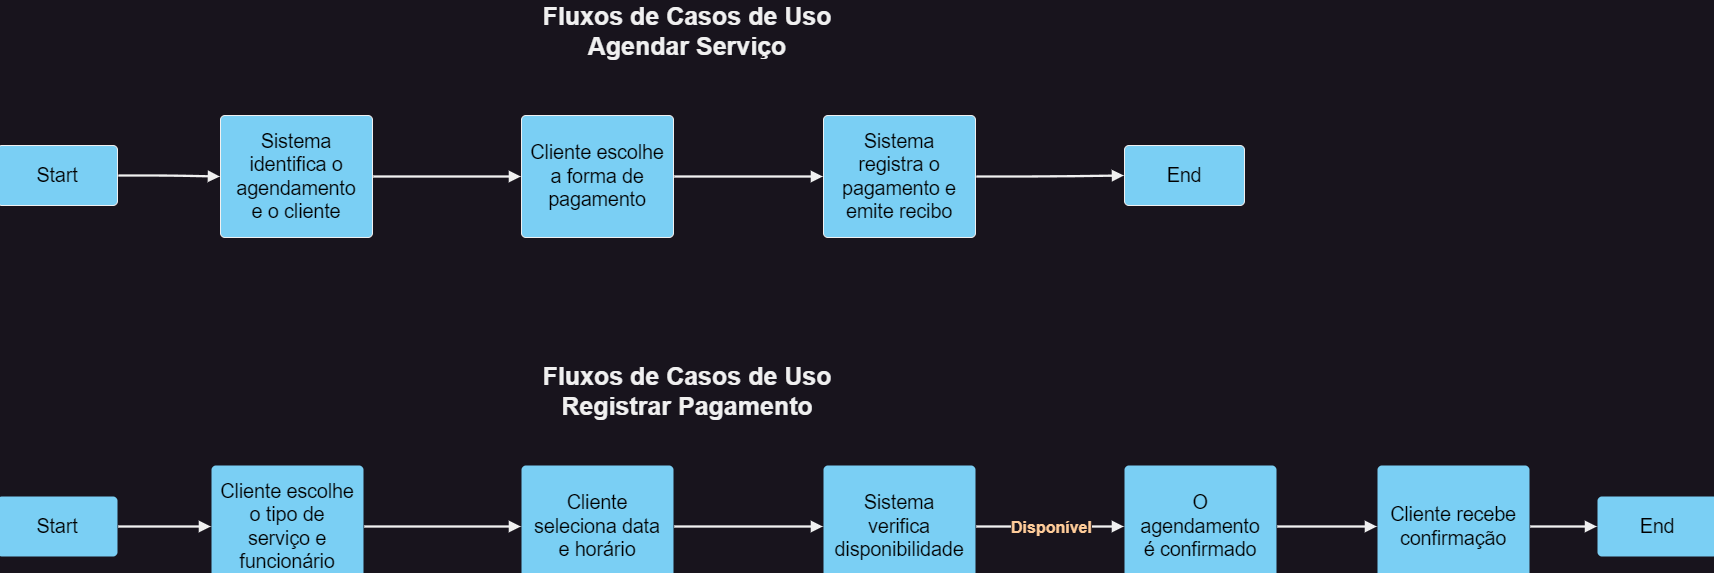

The diagram above was exported from draw.io. Its source (the exported page's mxGraphModel, read from the mxfile embedded in the PNG):
<mxGraphModel dx="2555" dy="2185" grid="1" gridSize="10" guides="1" tooltips="1" connect="1" arrows="1" fold="1" page="1" pageScale="1" pageWidth="827" pageHeight="1169" math="0" shadow="0">
  <root>
    <mxCell id="0" />
    <mxCell id="1" parent="0" />
    <mxCell id="PhTnd2z_x6G6LJ5Q7B7a-25" value="&lt;font color=&quot;#000000&quot;&gt;Start&lt;/font&gt;" style="html=1;overflow=block;blockSpacing=1;whiteSpace=wrap;fontSize=19.5;spacing=3.8;rounded=1;absoluteArcSize=1;arcSize=9;strokeWidth=NaN;lucidId=~SLpFj8wNU6b;fillColor=#7acff4;" vertex="1" parent="1">
      <mxGeometry x="-780" y="-1000" width="120" height="60" as="geometry" />
    </mxCell>
    <mxCell id="PhTnd2z_x6G6LJ5Q7B7a-26" value="&lt;font color=&quot;#000000&quot;&gt;Sistema identifica o agendamento e o cliente&lt;/font&gt;" style="html=1;overflow=block;blockSpacing=1;whiteSpace=wrap;fontSize=19.5;spacing=9;rounded=1;absoluteArcSize=1;arcSize=9;strokeWidth=NaN;lucidId=~SLpL1WmM1Yi;fillColor=#7acff4;" vertex="1" parent="1">
      <mxGeometry x="-557" y="-1030" width="152" height="122" as="geometry" />
    </mxCell>
    <mxCell id="PhTnd2z_x6G6LJ5Q7B7a-27" value="&lt;font color=&quot;#000000&quot;&gt;Cliente escolhe a forma de pagamento&lt;/font&gt;" style="html=1;overflow=block;blockSpacing=1;whiteSpace=wrap;fontSize=19.5;spacing=9;rounded=1;absoluteArcSize=1;arcSize=9;strokeWidth=NaN;lucidId=~SLp7Q3scoEy;fillColor=#7acff4;" vertex="1" parent="1">
      <mxGeometry x="-256" y="-1030" width="152" height="122" as="geometry" />
    </mxCell>
    <mxCell id="PhTnd2z_x6G6LJ5Q7B7a-28" value="&lt;font color=&quot;#000000&quot;&gt;Sistema registra o pagamento e emite recibo&lt;/font&gt;" style="html=1;overflow=block;blockSpacing=1;whiteSpace=wrap;fontSize=19.5;spacing=9;rounded=1;absoluteArcSize=1;arcSize=9;strokeWidth=NaN;lucidId=~SLp~zp5Z3lR;fillColor=#7acff4;" vertex="1" parent="1">
      <mxGeometry x="46" y="-1030" width="152" height="122" as="geometry" />
    </mxCell>
    <mxCell id="PhTnd2z_x6G6LJ5Q7B7a-29" value="&lt;font color=&quot;#000000&quot;&gt;End&lt;/font&gt;" style="html=1;overflow=block;blockSpacing=1;whiteSpace=wrap;fontSize=19.5;spacing=3.8;rounded=1;absoluteArcSize=1;arcSize=9;strokeWidth=NaN;lucidId=~SLp0mU9Fr6u;fillColor=#7acff4;" vertex="1" parent="1">
      <mxGeometry x="347" y="-1000" width="120" height="60" as="geometry" />
    </mxCell>
    <mxCell id="PhTnd2z_x6G6LJ5Q7B7a-30" value="" style="html=1;jettySize=18;whiteSpace=wrap;fontSize=13;strokeOpacity=100;strokeWidth=2.3;rounded=1;arcSize=48;edgeStyle=orthogonalEdgeStyle;startArrow=none;endArrow=block;endFill=1;exitX=1.006;exitY=0.5;exitPerimeter=0;entryX=-0.005;entryY=0.5;entryPerimeter=0;lucidId=~SLp177HzJKx;" edge="1" parent="1" source="PhTnd2z_x6G6LJ5Q7B7a-25" target="PhTnd2z_x6G6LJ5Q7B7a-26">
      <mxGeometry width="100" height="100" relative="1" as="geometry">
        <Array as="points" />
      </mxGeometry>
    </mxCell>
    <mxCell id="PhTnd2z_x6G6LJ5Q7B7a-31" value="" style="html=1;jettySize=18;whiteSpace=wrap;fontSize=13;strokeOpacity=100;strokeWidth=2.3;rounded=1;arcSize=48;edgeStyle=orthogonalEdgeStyle;startArrow=none;endArrow=block;endFill=1;exitX=1.005;exitY=0.5;exitPerimeter=0;entryX=-0.005;entryY=0.5;entryPerimeter=0;lucidId=~SLp6FO-Q3h2;" edge="1" parent="1" source="PhTnd2z_x6G6LJ5Q7B7a-26" target="PhTnd2z_x6G6LJ5Q7B7a-27">
      <mxGeometry width="100" height="100" relative="1" as="geometry">
        <Array as="points" />
      </mxGeometry>
    </mxCell>
    <mxCell id="PhTnd2z_x6G6LJ5Q7B7a-32" value="" style="html=1;jettySize=18;whiteSpace=wrap;fontSize=13;strokeOpacity=100;strokeWidth=2.3;rounded=1;arcSize=48;edgeStyle=orthogonalEdgeStyle;startArrow=none;endArrow=block;endFill=1;exitX=1.005;exitY=0.5;exitPerimeter=0;entryX=-0.005;entryY=0.5;entryPerimeter=0;lucidId=~SLp9Xm-ueDp;" edge="1" parent="1" source="PhTnd2z_x6G6LJ5Q7B7a-27" target="PhTnd2z_x6G6LJ5Q7B7a-28">
      <mxGeometry width="100" height="100" relative="1" as="geometry">
        <Array as="points" />
      </mxGeometry>
    </mxCell>
    <mxCell id="PhTnd2z_x6G6LJ5Q7B7a-33" value="" style="html=1;jettySize=18;whiteSpace=wrap;fontSize=13;strokeOpacity=100;strokeWidth=2.3;rounded=1;arcSize=48;edgeStyle=orthogonalEdgeStyle;startArrow=none;endArrow=block;endFill=1;exitX=1.005;exitY=0.5;exitPerimeter=0;entryX=-0.006;entryY=0.5;entryPerimeter=0;lucidId=~SLpSLZ7rBKP;" edge="1" parent="1" source="PhTnd2z_x6G6LJ5Q7B7a-28" target="PhTnd2z_x6G6LJ5Q7B7a-29">
      <mxGeometry width="100" height="100" relative="1" as="geometry">
        <Array as="points" />
      </mxGeometry>
    </mxCell>
    <mxCell id="PhTnd2z_x6G6LJ5Q7B7a-34" value="&lt;div style=&quot;font-size: 25px;&quot;&gt;&lt;font style=&quot;font-size: 25px;&quot;&gt;&lt;b&gt;Fluxos de Casos de Uso&lt;/b&gt;&lt;/font&gt;&lt;/div&gt;&lt;div style=&quot;font-size: 25px;&quot;&gt;&lt;font style=&quot;font-size: 25px;&quot;&gt;&lt;b&gt;Agendar Serviço&lt;/b&gt;&lt;/font&gt;&lt;/div&gt;" style="text;html=1;align=center;verticalAlign=middle;whiteSpace=wrap;rounded=0;" vertex="1" parent="1">
      <mxGeometry x="-300" y="-1130" width="420" height="30" as="geometry" />
    </mxCell>
    <mxCell id="PhTnd2z_x6G6LJ5Q7B7a-2" value="&lt;font color=&quot;#000000&quot;&gt;Start&lt;/font&gt;" style="html=1;overflow=block;blockSpacing=1;whiteSpace=wrap;fontSize=19.5;spacing=3.8;strokeColor=#unset;rounded=1;absoluteArcSize=1;arcSize=9;fillColor=#7ACFF4;strokeWidth=NaN;lucidId=~SLp3z1MWWco;" vertex="1" parent="1">
      <mxGeometry x="-780" y="-649" width="120" height="60" as="geometry" />
    </mxCell>
    <mxCell id="PhTnd2z_x6G6LJ5Q7B7a-3" value="&lt;font color=&quot;#000000&quot;&gt;Cliente escolhe o tipo de serviço e funcionário&lt;/font&gt;" style="html=1;overflow=block;blockSpacing=1;whiteSpace=wrap;fontSize=19.5;spacing=9;strokeColor=#unset;rounded=1;absoluteArcSize=1;arcSize=9;fillColor=#7ACFF4;strokeWidth=NaN;lucidId=~SLp9Sr9hHrO;" vertex="1" parent="1">
      <mxGeometry x="-566" y="-680" width="152" height="122" as="geometry" />
    </mxCell>
    <mxCell id="PhTnd2z_x6G6LJ5Q7B7a-4" value="&lt;font color=&quot;#000000&quot;&gt;Cliente seleciona data e horário&lt;/font&gt;" style="html=1;overflow=block;blockSpacing=1;whiteSpace=wrap;fontSize=19.5;spacing=9;strokeColor=#unset;rounded=1;absoluteArcSize=1;arcSize=9;fillColor=#7ACFF4;strokeWidth=NaN;lucidId=~SLpSTAcT3Ls;" vertex="1" parent="1">
      <mxGeometry x="-256" y="-680" width="152" height="122" as="geometry" />
    </mxCell>
    <mxCell id="PhTnd2z_x6G6LJ5Q7B7a-5" value="&lt;font color=&quot;#000000&quot;&gt;Sistema verifica disponibilidade&lt;/font&gt;" style="html=1;overflow=block;blockSpacing=1;whiteSpace=wrap;fontSize=19.5;spacing=9;strokeColor=#unset;rounded=1;absoluteArcSize=1;arcSize=9;fillColor=#7ACFF4;strokeWidth=NaN;lucidId=~SLpusaQ5jFu;" vertex="1" parent="1">
      <mxGeometry x="46" y="-680" width="152" height="122" as="geometry" />
    </mxCell>
    <mxCell id="PhTnd2z_x6G6LJ5Q7B7a-6" value="&lt;font color=&quot;#000000&quot;&gt;O agendamento é confirmado&lt;/font&gt;" style="html=1;overflow=block;blockSpacing=1;whiteSpace=wrap;fontSize=19.5;spacing=9;strokeColor=#unset;rounded=1;absoluteArcSize=1;arcSize=9;fillColor=#7ACFF4;strokeWidth=NaN;lucidId=~SLpfctufMMZ;" vertex="1" parent="1">
      <mxGeometry x="347" y="-680" width="152" height="122" as="geometry" />
    </mxCell>
    <mxCell id="PhTnd2z_x6G6LJ5Q7B7a-7" value="&lt;font color=&quot;#000000&quot;&gt;Cliente recebe confirmação&lt;/font&gt;" style="html=1;overflow=block;blockSpacing=1;whiteSpace=wrap;fontSize=19.5;spacing=9;strokeColor=#unset;rounded=1;absoluteArcSize=1;arcSize=9;fillColor=#7ACFF4;strokeWidth=NaN;lucidId=~SLpk1lf5_cf;" vertex="1" parent="1">
      <mxGeometry x="600" y="-680" width="152" height="122" as="geometry" />
    </mxCell>
    <mxCell id="PhTnd2z_x6G6LJ5Q7B7a-8" value="&lt;font color=&quot;#000000&quot;&gt;End&lt;/font&gt;" style="html=1;overflow=block;blockSpacing=1;whiteSpace=wrap;fontSize=19.5;spacing=3.8;strokeColor=#unset;rounded=1;absoluteArcSize=1;arcSize=9;fillColor=#7ACFF4;strokeWidth=NaN;lucidId=~SLp81NMhqe8;" vertex="1" parent="1">
      <mxGeometry x="820" y="-649" width="120" height="60" as="geometry" />
    </mxCell>
    <mxCell id="PhTnd2z_x6G6LJ5Q7B7a-14" value="" style="html=1;jettySize=18;whiteSpace=wrap;fontSize=13;strokeOpacity=100;strokeWidth=2.3;rounded=1;arcSize=48;edgeStyle=orthogonalEdgeStyle;startArrow=none;endArrow=block;endFill=1;exitX=1.006;exitY=0.5;exitPerimeter=0;entryX=-0.005;entryY=0.5;entryPerimeter=0;lucidId=~SLphDxBHHU3;" edge="1" parent="1" source="PhTnd2z_x6G6LJ5Q7B7a-2" target="PhTnd2z_x6G6LJ5Q7B7a-3">
      <mxGeometry width="100" height="100" relative="1" as="geometry">
        <Array as="points" />
      </mxGeometry>
    </mxCell>
    <mxCell id="PhTnd2z_x6G6LJ5Q7B7a-15" value="" style="html=1;jettySize=18;whiteSpace=wrap;fontSize=13;strokeOpacity=100;strokeWidth=2.3;rounded=1;arcSize=48;edgeStyle=orthogonalEdgeStyle;startArrow=none;endArrow=block;endFill=1;exitX=1.005;exitY=0.5;exitPerimeter=0;entryX=-0.005;entryY=0.5;entryPerimeter=0;lucidId=~SLpAlieFnvb;" edge="1" parent="1" source="PhTnd2z_x6G6LJ5Q7B7a-3" target="PhTnd2z_x6G6LJ5Q7B7a-4">
      <mxGeometry width="100" height="100" relative="1" as="geometry">
        <Array as="points" />
      </mxGeometry>
    </mxCell>
    <mxCell id="PhTnd2z_x6G6LJ5Q7B7a-16" value="" style="html=1;jettySize=18;whiteSpace=wrap;fontSize=13;strokeOpacity=100;strokeWidth=2.3;rounded=1;arcSize=48;edgeStyle=orthogonalEdgeStyle;startArrow=none;endArrow=block;endFill=1;exitX=1.005;exitY=0.5;exitPerimeter=0;entryX=-0.005;entryY=0.5;entryPerimeter=0;lucidId=~SLpJ2yDcXqG;" edge="1" parent="1" source="PhTnd2z_x6G6LJ5Q7B7a-4" target="PhTnd2z_x6G6LJ5Q7B7a-5">
      <mxGeometry width="100" height="100" relative="1" as="geometry">
        <Array as="points" />
      </mxGeometry>
    </mxCell>
    <mxCell id="PhTnd2z_x6G6LJ5Q7B7a-17" value="" style="html=1;jettySize=18;whiteSpace=wrap;fontSize=13;strokeOpacity=100;strokeWidth=2.3;rounded=1;arcSize=48;edgeStyle=orthogonalEdgeStyle;startArrow=none;endArrow=block;endFill=1;exitX=1.005;exitY=0.5;exitPerimeter=0;entryX=-0.005;entryY=0.5;entryPerimeter=0;lucidId=~SLpeEXA__Qn;" edge="1" parent="1" source="PhTnd2z_x6G6LJ5Q7B7a-5" target="PhTnd2z_x6G6LJ5Q7B7a-6">
      <mxGeometry width="100" height="100" relative="1" as="geometry">
        <Array as="points" />
      </mxGeometry>
    </mxCell>
    <mxCell id="PhTnd2z_x6G6LJ5Q7B7a-18" value="Disponível" style="text;html=1;resizable=0;labelBackgroundColor=default;align=center;verticalAlign=middle;fontStyle=1;fontSize=16;fontColor=#FFCC99;" vertex="1" parent="PhTnd2z_x6G6LJ5Q7B7a-17">
      <mxGeometry relative="1" as="geometry" />
    </mxCell>
    <mxCell id="PhTnd2z_x6G6LJ5Q7B7a-19" value="" style="html=1;jettySize=18;whiteSpace=wrap;fontSize=13;strokeOpacity=100;strokeWidth=2.3;rounded=1;arcSize=48;edgeStyle=orthogonalEdgeStyle;startArrow=none;endArrow=block;endFill=1;exitX=1.005;exitY=0.5;exitPerimeter=0;entryX=-0.005;entryY=0.5;entryPerimeter=0;lucidId=~SLp-tMWb~ik;" edge="1" parent="1" source="PhTnd2z_x6G6LJ5Q7B7a-6" target="PhTnd2z_x6G6LJ5Q7B7a-7">
      <mxGeometry width="100" height="100" relative="1" as="geometry">
        <Array as="points" />
      </mxGeometry>
    </mxCell>
    <mxCell id="PhTnd2z_x6G6LJ5Q7B7a-20" value="" style="html=1;jettySize=18;whiteSpace=wrap;fontSize=13;strokeOpacity=100;strokeWidth=2.3;rounded=1;arcSize=48;edgeStyle=orthogonalEdgeStyle;startArrow=none;endArrow=block;endFill=1;exitX=1.005;exitY=0.5;exitPerimeter=0;entryX=-0.006;entryY=0.5;entryPerimeter=0;lucidId=~SLpX5DReBr8;" edge="1" parent="1" source="PhTnd2z_x6G6LJ5Q7B7a-7" target="PhTnd2z_x6G6LJ5Q7B7a-8">
      <mxGeometry width="100" height="100" relative="1" as="geometry">
        <Array as="points" />
      </mxGeometry>
    </mxCell>
    <mxCell id="PhTnd2z_x6G6LJ5Q7B7a-38" value="&lt;div style=&quot;font-size: 25px;&quot;&gt;&lt;font style=&quot;font-size: 25px;&quot;&gt;&lt;b&gt;Fluxos de Casos de Uso&lt;/b&gt;&lt;/font&gt;&lt;/div&gt;&lt;div style=&quot;font-size: 25px;&quot;&gt;&lt;b&gt;Registrar Pagamento&lt;/b&gt;&lt;/div&gt;" style="text;html=1;align=center;verticalAlign=middle;whiteSpace=wrap;rounded=0;" vertex="1" parent="1">
      <mxGeometry x="-300" y="-770" width="420" height="30" as="geometry" />
    </mxCell>
  </root>
</mxGraphModel>